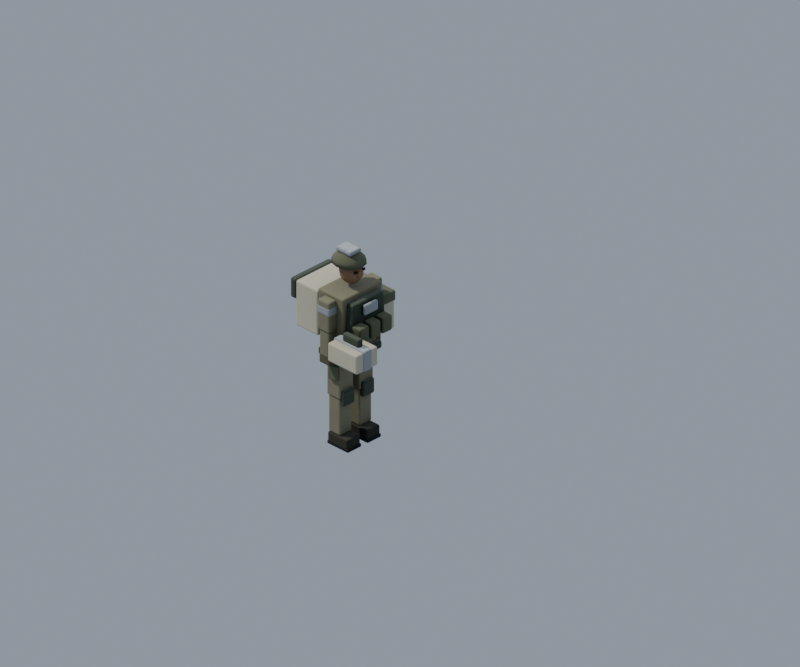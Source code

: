 # Source: unit.US.medic.blend  (saved by Blender 5.2.45; exported with 4.5.12 LTS)
import bpy
from mathutils import Matrix  # noqa: F401  (used for matrix-valued properties, if any)

bpy.ops.wm.read_factory_settings(use_empty=True)
scene = bpy.context.scene
scene.name = 'Scene'

# ---- materials (node trees are filled in below, after node groups)
mat_us_field_uniform = bpy.data.materials.new('US_field_uniform')
mat_us_field_armor = bpy.data.materials.new('US_field_armor')
mat_infantry_brass = bpy.data.materials.new('infantry_brass')
mat_infantry_skin = bpy.data.materials.new('infantry_skin')
mat_dark_rubber = bpy.data.materials.new('dark_rubber')
mat_infantry_boot_leather = bpy.data.materials.new('infantry_boot_leather')
mat_us_field_patch = bpy.data.materials.new('US_field_patch')
mat_infantry_glove = bpy.data.materials.new('infantry_glove')
mat_us_team = bpy.data.materials.new('US_team')
mat_infantry_aid_canvas = bpy.data.materials.new('infantry_aid_canvas')

# ---- node groups
ng_fc_grime = bpy.data.node_groups.new('fc_grime', 'ShaderNodeTree')
_s = ng_fc_grime.interface.new_socket(name='Color', in_out='OUTPUT', socket_type='NodeSocketColor')
_s = ng_fc_grime.interface.new_socket(name='Color', in_out='INPUT', socket_type='NodeSocketColor')
_s = ng_fc_grime.interface.new_socket(name='Grime', in_out='INPUT', socket_type='NodeSocketFloat')
_s = ng_fc_grime.interface.new_socket(name='Char', in_out='INPUT', socket_type='NodeSocketFloat')
_N = ng_fc_grime.nodes; _L = ng_fc_grime.links
n0 = _N.new('NodeGroupInput'); n0.name = 'Group Input'; n0.location = (0, 0)
n1 = _N.new('NodeGroupOutput'); n1.name = 'Group Output'; n1.location = (0, 0)
n2 = _N.new('ShaderNodeTexCoord'); n2.name = 'Texture Coordinate'; n2.location = (0, 0)
n3 = _N.new('ShaderNodeTexNoise'); n3.name = 'Noise Texture'; n3.location = (0, 0)
n3.width = 160
n3.inputs[2].default_value = 7.0
n3.inputs[3].default_value = 6.0
n3.inputs[4].default_value = 0.62
n4 = _N.new('ShaderNodeValToRGB'); n4.name = 'Color Ramp'; n4.location = (0, 0)
while len(n4.color_ramp.elements) > 1: n4.color_ramp.elements.remove(n4.color_ramp.elements[-1])
n4.color_ramp.elements[0].position = 0.42; n4.color_ramp.elements[0].color = (0.0, 0.0, 0.0, 1.0)
_e = n4.color_ramp.elements.new(0.75); _e.color = (1.0, 1.0, 1.0, 1.0)
n5 = _N.new('ShaderNodeAmbientOcclusion'); n5.name = 'Ambient Occlusion'; n5.location = (0, 0)
n5.samples = 8
n5.inputs[1].default_value = 0.12
n6 = _N.new('ShaderNodeMix'); n6.name = 'Mix'; n6.location = (0, 0)
n6.data_type = 'RGBA'
n6.blend_type = 'MULTIPLY'
n6.inputs[7].default_value = (0.55, 0.5, 0.44, 1.0)
n7 = _N.new('ShaderNodeMath'); n7.name = 'Math'; n7.location = (0, 0)
n7.operation = 'MULTIPLY'
n8 = _N.new('ShaderNodeMix'); n8.name = 'Mix.001'; n8.location = (0, 0)
n8.data_type = 'RGBA'
n8.blend_type = 'MULTIPLY'
n8.inputs[0].default_value = 0.38
n9 = _N.new('ShaderNodeMix'); n9.name = 'Mix.002'; n9.location = (0, 0)
n9.data_type = 'RGBA'
n9.inputs[7].default_value = (0.018, 0.016, 0.014, 1.0)
n10 = _N.new('ShaderNodeMath'); n10.name = 'Math.001'; n10.location = (0, 0)
n10.operation = 'MULTIPLY'
n10.inputs[2].default_value = 0.0
n11 = _N.new('ShaderNodeMath'); n11.name = 'Math.002'; n11.location = (0, 0)
n11.operation = 'MULTIPLY'
n11.inputs[1].default_value = 0.15
n12 = _N.new('ShaderNodeMath'); n12.name = 'Math.003'; n12.location = (0, 0)
n12.operation = 'MULTIPLY_ADD'
n12.inputs[1].default_value = 0.85
_L.new(n2.outputs[3], n3.inputs[0])
_L.new(n3.outputs[0], n4.inputs[0])
_L.new(n0.outputs[0], n6.inputs[6])
_L.new(n4.outputs[0], n7.inputs[0])
_L.new(n0.outputs[1], n7.inputs[1])
_L.new(n7.outputs[0], n6.inputs[0])
_L.new(n6.outputs[2], n8.inputs[6])
_L.new(n5.outputs[1], n8.inputs[7])
_L.new(n8.outputs[2], n9.inputs[6])
_L.new(n0.outputs[2], n11.inputs[0])
_L.new(n11.outputs[0], n10.inputs[0])
_L.new(n4.outputs[0], n10.inputs[1])
_L.new(n0.outputs[2], n12.inputs[0])
_L.new(n10.outputs[0], n12.inputs[2])
_L.new(n12.outputs[0], n9.inputs[0])
_L.new(n9.outputs[2], n1.inputs[0])
n1.is_active_output = True

# ---- material node trees
mat_us_field_uniform.use_nodes = True; mat_us_field_uniform.node_tree.nodes.clear()
_N = mat_us_field_uniform.node_tree.nodes; _L = mat_us_field_uniform.node_tree.links
n0 = _N.new('ShaderNodeBsdfPrincipled'); n0.name = 'Principled BSDF'; n0.location = (-200, 100)
n0.inputs[2].default_value = 0.92
n0.inputs[10].default_value = 0.005
n1 = _N.new('ShaderNodeOutputMaterial'); n1.name = 'Material Output'; n1.location = (200, 100)
n2 = _N.new('ShaderNodeGroup'); n2.name = 'Group'; n2.location = (0, 0)
n2.node_tree = ng_fc_grime
n2.inputs[0].default_value = (0.2346, 0.2195, 0.1441, 1.0)
n2.inputs[1].default_value = 0.28
n2.inputs[2].default_value = 0.0
_L.new(n0.outputs[0], n1.inputs[0])
_L.new(n2.outputs[0], n0.inputs[0])
n1.is_active_output = True
mat_us_field_armor.use_nodes = True; mat_us_field_armor.node_tree.nodes.clear()
_N = mat_us_field_armor.node_tree.nodes; _L = mat_us_field_armor.node_tree.links
n0 = _N.new('ShaderNodeBsdfPrincipled'); n0.name = 'Principled BSDF'; n0.location = (-200, 100)
n0.inputs[2].default_value = 0.75
n0.inputs[10].default_value = 0.005
n1 = _N.new('ShaderNodeOutputMaterial'); n1.name = 'Material Output'; n1.location = (200, 100)
n2 = _N.new('ShaderNodeGroup'); n2.name = 'Group'; n2.location = (0, 0)
n2.node_tree = ng_fc_grime
n2.inputs[0].default_value = (0.06125, 0.07619, 0.05127, 1.0)
n2.inputs[1].default_value = 0.22
n2.inputs[2].default_value = 0.0
_L.new(n0.outputs[0], n1.inputs[0])
_L.new(n2.outputs[0], n0.inputs[0])
n1.is_active_output = True
mat_infantry_brass.use_nodes = True; mat_infantry_brass.node_tree.nodes.clear()
_N = mat_infantry_brass.node_tree.nodes; _L = mat_infantry_brass.node_tree.links
n0 = _N.new('ShaderNodeBsdfPrincipled'); n0.name = 'Principled BSDF'; n0.location = (-200, 100)
n0.inputs[1].default_value = 0.35
n0.inputs[2].default_value = 0.55
n0.inputs[10].default_value = 0.005
n1 = _N.new('ShaderNodeOutputMaterial'); n1.name = 'Material Output'; n1.location = (200, 100)
n2 = _N.new('ShaderNodeGroup'); n2.name = 'Group'; n2.location = (0, 0)
n2.node_tree = ng_fc_grime
n2.inputs[0].default_value = (0.4452, 0.3278, 0.1221, 1.0)
n2.inputs[1].default_value = 0.35
n2.inputs[2].default_value = 0.0
_L.new(n0.outputs[0], n1.inputs[0])
_L.new(n2.outputs[0], n0.inputs[0])
n1.is_active_output = True
mat_infantry_skin.use_nodes = True; mat_infantry_skin.node_tree.nodes.clear()
_N = mat_infantry_skin.node_tree.nodes; _L = mat_infantry_skin.node_tree.links
n0 = _N.new('ShaderNodeBsdfPrincipled'); n0.name = 'Principled BSDF'; n0.location = (-200, 100)
n0.inputs[2].default_value = 0.8
n0.inputs[10].default_value = 0.005
n1 = _N.new('ShaderNodeOutputMaterial'); n1.name = 'Material Output'; n1.location = (200, 100)
n2 = _N.new('ShaderNodeGroup'); n2.name = 'Group'; n2.location = (0, 0)
n2.node_tree = ng_fc_grime
n2.inputs[0].default_value = (0.2874, 0.1714, 0.1022, 1.0)
n2.inputs[1].default_value = 0.08
n2.inputs[2].default_value = 0.0
_L.new(n0.outputs[0], n1.inputs[0])
_L.new(n2.outputs[0], n0.inputs[0])
n1.is_active_output = True
mat_dark_rubber.use_nodes = True; mat_dark_rubber.node_tree.nodes.clear()
_N = mat_dark_rubber.node_tree.nodes; _L = mat_dark_rubber.node_tree.links
n0 = _N.new('ShaderNodeBsdfPrincipled'); n0.name = 'Principled BSDF'; n0.location = (-200, 100)
n0.inputs[2].default_value = 0.85
n0.inputs[10].default_value = 0.005
n1 = _N.new('ShaderNodeOutputMaterial'); n1.name = 'Material Output'; n1.location = (200, 100)
n2 = _N.new('ShaderNodeGroup'); n2.name = 'Group'; n2.location = (0, 0)
n2.node_tree = ng_fc_grime
n2.inputs[0].default_value = (0.01298, 0.01444, 0.016, 1.0)
n2.inputs[1].default_value = 0.1
n2.inputs[2].default_value = 0.0
_L.new(n0.outputs[0], n1.inputs[0])
_L.new(n2.outputs[0], n0.inputs[0])
n1.is_active_output = True
mat_infantry_boot_leather.use_nodes = True; mat_infantry_boot_leather.node_tree.nodes.clear()
_N = mat_infantry_boot_leather.node_tree.nodes; _L = mat_infantry_boot_leather.node_tree.links
n0 = _N.new('ShaderNodeBsdfPrincipled'); n0.name = 'Principled BSDF'; n0.location = (-200, 100)
n0.inputs[2].default_value = 0.88
n0.inputs[10].default_value = 0.005
n1 = _N.new('ShaderNodeOutputMaterial'); n1.name = 'Material Output'; n1.location = (200, 100)
n2 = _N.new('ShaderNodeGroup'); n2.name = 'Group'; n2.location = (0, 0)
n2.node_tree = ng_fc_grime
n2.inputs[0].default_value = (0.04092, 0.0382, 0.02843, 1.0)
n2.inputs[1].default_value = 0.25
n2.inputs[2].default_value = 0.0
_L.new(n0.outputs[0], n1.inputs[0])
_L.new(n2.outputs[0], n0.inputs[0])
n1.is_active_output = True
mat_us_field_patch.use_nodes = True; mat_us_field_patch.node_tree.nodes.clear()
_N = mat_us_field_patch.node_tree.nodes; _L = mat_us_field_patch.node_tree.links
n0 = _N.new('ShaderNodeBsdfPrincipled'); n0.name = 'Principled BSDF'; n0.location = (-200, 100)
n0.inputs[2].default_value = 0.94
n0.inputs[10].default_value = 0.005
n1 = _N.new('ShaderNodeOutputMaterial'); n1.name = 'Material Output'; n1.location = (200, 100)
n2 = _N.new('ShaderNodeGroup'); n2.name = 'Group'; n2.location = (0, 0)
n2.node_tree = ng_fc_grime
n2.inputs[0].default_value = (0.1356, 0.147, 0.09084, 1.0)
n2.inputs[1].default_value = 0.32
n2.inputs[2].default_value = 0.0
_L.new(n0.outputs[0], n1.inputs[0])
_L.new(n2.outputs[0], n0.inputs[0])
n1.is_active_output = True
mat_infantry_glove.use_nodes = True; mat_infantry_glove.node_tree.nodes.clear()
_N = mat_infantry_glove.node_tree.nodes; _L = mat_infantry_glove.node_tree.links
n0 = _N.new('ShaderNodeBsdfPrincipled'); n0.name = 'Principled BSDF'; n0.location = (-200, 100)
n0.inputs[2].default_value = 0.86
n0.inputs[10].default_value = 0.005
n1 = _N.new('ShaderNodeOutputMaterial'); n1.name = 'Material Output'; n1.location = (200, 100)
n2 = _N.new('ShaderNodeGroup'); n2.name = 'Group'; n2.location = (0, 0)
n2.node_tree = ng_fc_grime
n2.inputs[0].default_value = (0.1221, 0.1022, 0.06125, 1.0)
n2.inputs[1].default_value = 0.35
n2.inputs[2].default_value = 0.0
_L.new(n0.outputs[0], n1.inputs[0])
_L.new(n2.outputs[0], n0.inputs[0])
n1.is_active_output = True
mat_us_team.use_nodes = True; mat_us_team.node_tree.nodes.clear()
_N = mat_us_team.node_tree.nodes; _L = mat_us_team.node_tree.links
n0 = _N.new('ShaderNodeBsdfPrincipled'); n0.name = 'Principled BSDF'; n0.location = (-200, 100)
n0.inputs[10].default_value = 0.005
n1 = _N.new('ShaderNodeOutputMaterial'); n1.name = 'Material Output'; n1.location = (200, 100)
n2 = _N.new('ShaderNodeGroup'); n2.name = 'Group'; n2.location = (0, 0)
n2.node_tree = ng_fc_grime
n2.inputs[0].default_value = (0.3372, 0.3663, 0.3916, 1.0)
n2.inputs[1].default_value = 0.15
n2.inputs[2].default_value = 0.0
_L.new(n0.outputs[0], n1.inputs[0])
_L.new(n2.outputs[0], n0.inputs[0])
n1.is_active_output = True
mat_infantry_aid_canvas.use_nodes = True; mat_infantry_aid_canvas.node_tree.nodes.clear()
_N = mat_infantry_aid_canvas.node_tree.nodes; _L = mat_infantry_aid_canvas.node_tree.links
n0 = _N.new('ShaderNodeBsdfPrincipled'); n0.name = 'Principled BSDF'; n0.location = (-200, 100)
n0.inputs[2].default_value = 0.86
n0.inputs[10].default_value = 0.005
n1 = _N.new('ShaderNodeOutputMaterial'); n1.name = 'Material Output'; n1.location = (200, 100)
n2 = _N.new('ShaderNodeGroup'); n2.name = 'Group'; n2.location = (0, 0)
n2.node_tree = ng_fc_grime
n2.inputs[0].default_value = (0.5776, 0.552, 0.4179, 1.0)
n2.inputs[1].default_value = 0.12
n2.inputs[2].default_value = 0.0
_L.new(n0.outputs[0], n1.inputs[0])
_L.new(n2.outputs[0], n0.inputs[0])
n1.is_active_output = True

# ---- world
world_fc_world = bpy.data.worlds.new('fc_world'); scene.world = world_fc_world
world_fc_world.use_nodes = True; world_fc_world.node_tree.nodes.clear()
_N = world_fc_world.node_tree.nodes; _L = world_fc_world.node_tree.links
n0 = _N.new('ShaderNodeBackground'); n0.name = 'Background'; n0.location = (-200, 100)
n0.inputs[0].default_value = (0.52, 0.6, 0.72, 1.0)
n0.inputs[1].default_value = 0.8
n1 = _N.new('ShaderNodeOutputWorld'); n1.name = 'World Output'; n1.location = (200, 100)
_L.new(n0.outputs[0], n1.inputs[0])
n1.is_active_output = True

# ---- cameras
cam_fc_camera = bpy.data.cameras.new('fc_camera')
cam_fc_camera.type = 'ORTHO'
cam_fc_camera.sensor_fit = 'HORIZONTAL'
cam_fc_camera.clip_end = 400.0
cam_fc_camera.ortho_scale = 2.121
cam_fc_camera.shift_x = 0.0625
cam_fc_camera.shift_y = 0.1458

# ---- lights
light_fc_sun = bpy.data.lights.new('fc_sun', 'SUN')
light_fc_sun.color = (1.0, 0.95, 0.86)
light_fc_sun.angle = 0.05236
light_fc_sun.energy = 3.3
light_fc_rim = bpy.data.lights.new('fc_rim', 'SUN')
light_fc_rim.color = (0.8, 0.88, 1.0)
light_fc_rim.use_shadow = False
light_fc_rim.energy = 1.1

# ---- meshes
me_trouser_hips = bpy.data.meshes.new('trouser_hips')
me_trouser_hips.from_pydata([(-0.0375, -0.0625, -0.029), (-0.0375, -0.0625, 0.029), (-0.0375, 0.0625, -0.029), (-0.0375, 0.0625, 0.029), (0.0375, -0.0625, -0.029), (0.0375, -0.0625, 0.029), (0.0375, 0.0625, -0.029), (0.0375, 0.0625, 0.029)], [], [(0, 1, 3, 2), (2, 3, 7, 6), (6, 7, 5, 4), (4, 5, 1, 0), (2, 6, 4, 0), (7, 3, 1, 5)])
me_trouser_hips.materials.append(mat_us_field_uniform)
me_trouser_hips.update()
me_field_tunic = bpy.data.meshes.new('field_tunic')
me_field_tunic.from_pydata([(-0.046, -0.0685, -0.077), (-0.04738, -0.07398, 0.077), (-0.046, 0.0685, -0.077), (-0.04738, 0.07398, 0.077), (0.046, -0.0685, -0.077), (0.04738, -0.07398, 0.077), (0.046, 0.0685, -0.077), (0.04738, 0.07398, 0.077)], [], [(0, 1, 3, 2), (2, 3, 7, 6), (6, 7, 5, 4), (4, 5, 1, 0), (2, 6, 4, 0), (7, 3, 1, 5)])
me_field_tunic.materials.append(mat_us_field_uniform)
me_field_tunic.update()
me_web_belt = bpy.data.meshes.new('web_belt')
me_web_belt.from_pydata([(-0.0495, -0.0715, -0.011), (-0.0495, -0.0715, 0.011), (-0.0495, 0.0715, -0.011), (-0.0495, 0.0715, 0.011), (0.0495, -0.0715, -0.011), (0.0495, -0.0715, 0.011), (0.0495, 0.0715, -0.011), (0.0495, 0.0715, 0.011)], [], [(0, 1, 3, 2), (2, 3, 7, 6), (6, 7, 5, 4), (4, 5, 1, 0), (2, 6, 4, 0), (7, 3, 1, 5)])
me_web_belt.materials.append(mat_us_field_armor)
me_web_belt.update()
me_belt_buckle = bpy.data.meshes.new('belt_buckle')
me_belt_buckle.from_pydata([(-0.007, -0.0185, -0.0085), (-0.007, -0.0185, 0.0085), (-0.007, 0.0185, -0.0085), (-0.007, 0.0185, 0.0085), (0.007, -0.0185, -0.0085), (0.007, -0.0185, 0.0085), (0.007, 0.0185, -0.0085), (0.007, 0.0185, 0.0085)], [], [(0, 1, 3, 2), (2, 3, 7, 6), (6, 7, 5, 4), (4, 5, 1, 0), (2, 6, 4, 0), (7, 3, 1, 5)])
me_belt_buckle.materials.append(mat_infantry_brass)
me_belt_buckle.update()
me_face = bpy.data.meshes.new('face')
me_face.from_pydata([(0.0, 0.0, 0.035), (0.0, 0.02475, 0.02475), (0.0, 0.0, -0.035), (0.006697, 0.0116, 0.03234), (0.01237, 0.02143, 0.02475), (0.01617, 0.028, 0.01339), (0.0175, 0.03031, 0.0), (0.01617, 0.028, -0.01339), (0.01237, 0.02143, -0.02475), (0.006697, 0.0116, -0.03234), (0.0116, 0.006697, 0.03234), (0.02143, 0.01237, 0.02475), (0.028, 0.01617, 0.01339), (0.03031, 0.0175, 0.0), (0.028, 0.01617, -0.01339), (0.02143, 0.01237, -0.02475), (0.0116, 0.006697, -0.03234), (0.01339, -4.657e-10, 0.03234), (0.02475, 9.313e-10, 0.02475), (0.03234, -1.863e-09, 0.01339), (0.035, -9.313e-10, 0.0), (0.03234, -1.863e-09, -0.01339), (0.02475, 9.313e-10, -0.02475), (0.01339, -4.657e-10, -0.03234), (0.0116, -0.006697, 0.03234), (0.02143, -0.01237, 0.02475), (0.028, -0.01617, 0.01339), (0.03031, -0.0175, 0.0), (0.028, -0.01617, -0.01339), (0.02143, -0.01237, -0.02475), (0.0116, -0.006697, -0.03234), (0.006697, -0.0116, 0.03234), (0.01237, -0.02143, 0.02475), (0.01617, -0.028, 0.01339), (0.0175, -0.03031, 0.0), (0.01617, -0.028, -0.01339), (0.01237, -0.02143, -0.02475), (0.006697, -0.0116, -0.03234), (-4.657e-10, -0.01339, 0.03234), (0.0, -0.02475, 0.02475), (-9.313e-10, -0.03234, 0.01339), (0.0, -0.035, 0.0), (-9.313e-10, -0.03234, -0.01339), (0.0, -0.02475, -0.02475), (-4.657e-10, -0.01339, -0.03234), (-0.006697, -0.0116, 0.03234), (-0.01237, -0.02143, 0.02475), (-0.01617, -0.028, 0.01339), (-0.0175, -0.03031, 0.0), (-0.01617, -0.028, -0.01339), (-0.01237, -0.02143, -0.02475), (-0.006697, -0.0116, -0.03234), (-0.0116, -0.006697, 0.03234), (-0.02143, -0.01237, 0.02475), (-0.028, -0.01617, 0.01339), (-0.03031, -0.0175, 0.0), (-0.028, -0.01617, -0.01339), (-0.02143, -0.01237, -0.02475), (-0.0116, -0.006697, -0.03234), (-0.01339, 4.657e-10, 0.03234), (-0.02475, 9.313e-10, 0.02475), (-0.03234, 0.0, 0.01339), (-0.035, 0.0, 0.0), (-0.03234, 0.0, -0.01339), (-0.02475, 9.313e-10, -0.02475), (-0.01339, 4.657e-10, -0.03234), (-0.0116, 0.006697, 0.03234), (-0.02143, 0.01237, 0.02475), (-0.028, 0.01617, 0.01339), (-0.03031, 0.0175, 0.0), (-0.028, 0.01617, -0.01339), (-0.02143, 0.01237, -0.02475), (-0.0116, 0.006697, -0.03234), (-0.006697, 0.0116, 0.03234), (-0.01237, 0.02143, 0.02475), (-0.01617, 0.028, 0.01339), (-0.0175, 0.03031, 0.0), (-0.01617, 0.028, -0.01339), (-0.01237, 0.02143, -0.02475), (-0.006697, 0.0116, -0.03234), (4.657e-10, 0.01339, 0.03234), (0.0, 0.03234, 0.01339), (0.0, 0.035, 0.0), (0.0, 0.03234, -0.01339), (9.313e-10, 0.02475, -0.02475), (4.657e-10, 0.01339, -0.03234)], [], [(85, 84, 8, 9), (83, 82, 6, 7), (81, 1, 4, 5), (80, 0, 3), (2, 85, 9), (84, 83, 7, 8), (82, 81, 5, 6), (1, 80, 3, 4), (5, 4, 11, 12), (3, 0, 10), (2, 9, 16), (8, 7, 14, 15), (6, 5, 12, 13), (4, 3, 10, 11), (9, 8, 15, 16), (7, 6, 13, 14), (2, 16, 23), (15, 14, 21, 22), (13, 12, 19, 20), (11, 10, 17, 18), (16, 15, 22, 23), (14, 13, 20, 21), (12, 11, 18, 19), (10, 0, 17), (18, 17, 24, 25), (23, 22, 29, 30), (21, 20, 27, 28), (19, 18, 25, 26), (17, 0, 24), (2, 23, 30), (22, 21, 28, 29), (20, 19, 26, 27), (30, 29, 36, 37), (28, 27, 34, 35), (26, 25, 32, 33), (24, 0, 31), (2, 30, 37), (29, 28, 35, 36), (27, 26, 33, 34), (25, 24, 31, 32), (31, 0, 38), (2, 37, 44), (36, 35, 42, 43), (34, 33, 40, 41), (32, 31, 38, 39), (37, 36, 43, 44), (35, 34, 41, 42), (33, 32, 39, 40), (43, 42, 49, 50), (41, 40, 47, 48), (39, 38, 45, 46), (44, 43, 50, 51), (42, 41, 48, 49), (40, 39, 46, 47), (38, 0, 45), (2, 44, 51), (51, 50, 57, 58), (49, 48, 55, 56), (47, 46, 53, 54), (45, 0, 52), (2, 51, 58), (50, 49, 56, 57), (48, 47, 54, 55), (46, 45, 52, 53), (56, 55, 62, 63), (54, 53, 60, 61), (52, 0, 59), (2, 58, 65), (57, 56, 63, 64), (55, 54, 61, 62), (53, 52, 59, 60), (58, 57, 64, 65), (2, 65, 72), (64, 63, 70, 71), (62, 61, 68, 69), (60, 59, 66, 67), (65, 64, 71, 72), (63, 62, 69, 70), (61, 60, 67, 68), (59, 0, 66), (69, 68, 75, 76), (67, 66, 73, 74), (72, 71, 78, 79), (70, 69, 76, 77), (68, 67, 74, 75), (66, 0, 73), (2, 72, 79), (71, 70, 77, 78), (79, 78, 84, 85), (77, 76, 82, 83), (75, 74, 1, 81), (73, 0, 80), (2, 79, 85), (78, 77, 83, 84), (76, 75, 81, 82), (74, 73, 80, 1)])
me_face.polygons.foreach_set('use_smooth', [True] * 96)
me_face.materials.append(mat_infantry_skin)
me_face.update()
me_face_nose = bpy.data.meshes.new('face_nose')
me_face_nose.from_pydata([(-0.008, -0.009, -0.01), (-0.008, -0.009, 0.01), (-0.008, 0.009, -0.01), (-0.008, 0.009, 0.01), (0.008, -0.009, -0.01), (0.008, -0.009, 0.01), (0.008, 0.009, -0.01), (0.008, 0.009, 0.01)], [], [(0, 1, 3, 2), (2, 3, 7, 6), (6, 7, 5, 4), (4, 5, 1, 0), (2, 6, 4, 0), (7, 3, 1, 5)])
me_face_nose.materials.append(mat_infantry_skin)
me_face_nose.update()
me_eye__1 = bpy.data.meshes.new('eye_-1')
me_eye__1.from_pydata([(-0.003, -0.0045, -0.003), (-0.003, -0.0045, 0.003), (-0.003, 0.0045, -0.003), (-0.003, 0.0045, 0.003), (0.003, -0.0045, -0.003), (0.003, -0.0045, 0.003), (0.003, 0.0045, -0.003), (0.003, 0.0045, 0.003)], [], [(0, 1, 3, 2), (2, 3, 7, 6), (6, 7, 5, 4), (4, 5, 1, 0), (2, 6, 4, 0), (7, 3, 1, 5)])
me_eye__1.materials.append(mat_dark_rubber)
me_eye__1.update()
me_eye_1 = bpy.data.meshes.new('eye_1')
me_eye_1.from_pydata([(-0.003, -0.0045, -0.003), (-0.003, -0.0045, 0.003), (-0.003, 0.0045, -0.003), (-0.003, 0.0045, 0.003), (0.003, -0.0045, -0.003), (0.003, -0.0045, 0.003), (0.003, 0.0045, -0.003), (0.003, 0.0045, 0.003)], [], [(0, 1, 3, 2), (2, 3, 7, 6), (6, 7, 5, 4), (4, 5, 1, 0), (2, 6, 4, 0), (7, 3, 1, 5)])
me_eye_1.materials.append(mat_dark_rubber)
me_eye_1.update()
me_thigh_l = bpy.data.meshes.new('thigh_L')
me_thigh_l.from_pydata([(-0.025, -0.026, -0.065), (-0.025, -0.026, 0.065), (-0.025, 0.026, -0.065), (-0.025, 0.026, 0.065), (0.025, -0.026, -0.065), (0.025, -0.026, 0.065), (0.025, 0.026, -0.065), (0.025, 0.026, 0.065)], [], [(0, 1, 3, 2), (2, 3, 7, 6), (6, 7, 5, 4), (4, 5, 1, 0), (2, 6, 4, 0), (7, 3, 1, 5)])
me_thigh_l.materials.append(mat_us_field_uniform)
me_thigh_l.update()
me_shin_l = bpy.data.meshes.new('shin_L')
me_shin_l.from_pydata([(-0.022, -0.0225, -0.0565), (-0.022, -0.0225, 0.0565), (-0.022, 0.0225, -0.0565), (-0.022, 0.0225, 0.0565), (0.022, -0.0225, -0.0565), (0.022, -0.0225, 0.0565), (0.022, 0.0225, -0.0565), (0.022, 0.0225, 0.0565)], [], [(0, 1, 3, 2), (2, 3, 7, 6), (6, 7, 5, 4), (4, 5, 1, 0), (2, 6, 4, 0), (7, 3, 1, 5)])
me_shin_l.materials.append(mat_us_field_uniform)
me_shin_l.update()
me_boot_l = bpy.data.meshes.new('boot_L')
me_boot_l.from_pydata([(-0.0375, -0.0245, -0.016), (-0.0375, -0.0245, 0.016), (-0.0375, 0.0245, -0.016), (-0.0375, 0.0245, 0.016), (0.0375, -0.0245, -0.016), (0.0375, -0.0245, 0.016), (0.0375, 0.0245, -0.016), (0.0375, 0.0245, 0.016)], [], [(0, 1, 3, 2), (2, 3, 7, 6), (6, 7, 5, 4), (4, 5, 1, 0), (2, 6, 4, 0), (7, 3, 1, 5)])
me_boot_l.materials.append(mat_infantry_boot_leather)
me_boot_l.update()
me_boot_sole_l = bpy.data.meshes.new('boot_sole_L')
me_boot_sole_l.from_pydata([(-0.039, -0.0255, -0.005), (-0.039, -0.0255, 0.005), (-0.039, 0.0255, -0.005), (-0.039, 0.0255, 0.005), (0.039, -0.0255, -0.005), (0.039, -0.0255, 0.005), (0.039, 0.0255, -0.005), (0.039, 0.0255, 0.005)], [], [(0, 1, 3, 2), (2, 3, 7, 6), (6, 7, 5, 4), (4, 5, 1, 0), (2, 6, 4, 0), (7, 3, 1, 5)])
me_boot_sole_l.materials.append(mat_dark_rubber)
me_boot_sole_l.update()
me_trouser_pocket_l = bpy.data.meshes.new('trouser_pocket_L')
me_trouser_pocket_l.from_pydata([(-0.0175, -0.0065, -0.024), (-0.0175, -0.0065, 0.024), (-0.0175, 0.0065, -0.024), (-0.0175, 0.0065, 0.024), (0.0175, -0.0065, -0.024), (0.0175, -0.0065, 0.024), (0.0175, 0.0065, -0.024), (0.0175, 0.0065, 0.024)], [], [(0, 1, 3, 2), (2, 3, 7, 6), (6, 7, 5, 4), (4, 5, 1, 0), (2, 6, 4, 0), (7, 3, 1, 5)])
me_trouser_pocket_l.materials.append(mat_us_field_patch)
me_trouser_pocket_l.update()
me_upper_sleeve_l = bpy.data.meshes.new('upper_sleeve_L')
me_upper_sleeve_l.from_pydata([(-0.0215, -0.022, -0.0465), (-0.0215, -0.022, 0.0465), (-0.0215, 0.022, -0.0465), (-0.0215, 0.022, 0.0465), (0.0215, -0.022, -0.0465), (0.0215, -0.022, 0.0465), (0.0215, 0.022, -0.0465), (0.0215, 0.022, 0.0465)], [], [(0, 1, 3, 2), (2, 3, 7, 6), (6, 7, 5, 4), (4, 5, 1, 0), (2, 6, 4, 0), (7, 3, 1, 5)])
me_upper_sleeve_l.materials.append(mat_us_field_uniform)
me_upper_sleeve_l.update()
me_forearm_l = bpy.data.meshes.new('forearm_L')
me_forearm_l.from_pydata([(-0.018, -0.0185, -0.04), (-0.018, -0.0185, 0.04), (-0.018, 0.0185, -0.04), (-0.018, 0.0185, 0.04), (0.018, -0.0185, -0.04), (0.018, -0.0185, 0.04), (0.018, 0.0185, -0.04), (0.018, 0.0185, 0.04)], [], [(0, 1, 3, 2), (2, 3, 7, 6), (6, 7, 5, 4), (4, 5, 1, 0), (2, 6, 4, 0), (7, 3, 1, 5)])
me_forearm_l.materials.append(mat_us_field_uniform)
me_forearm_l.update()
me_glove_l = bpy.data.meshes.new('glove_L')
me_glove_l.from_pydata([(-0.0205, -0.018, -0.016), (-0.0205, -0.018, 0.016), (-0.0205, 0.018, -0.016), (-0.0205, 0.018, 0.016), (0.0205, -0.018, -0.016), (0.0205, -0.018, 0.016), (0.0205, 0.018, -0.016), (0.0205, 0.018, 0.016)], [], [(0, 1, 3, 2), (2, 3, 7, 6), (6, 7, 5, 4), (4, 5, 1, 0), (2, 6, 4, 0), (7, 3, 1, 5)])
me_glove_l.materials.append(mat_infantry_glove)
me_glove_l.update()
me_sleeve_team_band_l = bpy.data.meshes.new('sleeve_team_band_L')
me_sleeve_team_band_l.from_pydata([(-0.023, -0.023, -0.013), (-0.023, -0.023, 0.013), (-0.023, 0.023, -0.013), (-0.023, 0.023, 0.013), (0.023, -0.023, -0.013), (0.023, -0.023, 0.013), (0.023, 0.023, -0.013), (0.023, 0.023, 0.013)], [], [(0, 1, 3, 2), (2, 3, 7, 6), (6, 7, 5, 4), (4, 5, 1, 0), (2, 6, 4, 0), (7, 3, 1, 5)])
me_sleeve_team_band_l.materials.append(mat_us_team)
me_sleeve_team_band_l.update()
me_thigh_r = bpy.data.meshes.new('thigh_R')
me_thigh_r.from_pydata([(-0.025, -0.026, -0.065), (-0.025, -0.026, 0.065), (-0.025, 0.026, -0.065), (-0.025, 0.026, 0.065), (0.025, -0.026, -0.065), (0.025, -0.026, 0.065), (0.025, 0.026, -0.065), (0.025, 0.026, 0.065)], [], [(0, 1, 3, 2), (2, 3, 7, 6), (6, 7, 5, 4), (4, 5, 1, 0), (2, 6, 4, 0), (7, 3, 1, 5)])
me_thigh_r.materials.append(mat_us_field_uniform)
me_thigh_r.update()
me_shin_r = bpy.data.meshes.new('shin_R')
me_shin_r.from_pydata([(-0.022, -0.0225, -0.0565), (-0.022, -0.0225, 0.0565), (-0.022, 0.0225, -0.0565), (-0.022, 0.0225, 0.0565), (0.022, -0.0225, -0.0565), (0.022, -0.0225, 0.0565), (0.022, 0.0225, -0.0565), (0.022, 0.0225, 0.0565)], [], [(0, 1, 3, 2), (2, 3, 7, 6), (6, 7, 5, 4), (4, 5, 1, 0), (2, 6, 4, 0), (7, 3, 1, 5)])
me_shin_r.materials.append(mat_us_field_uniform)
me_shin_r.update()
me_boot_r = bpy.data.meshes.new('boot_R')
me_boot_r.from_pydata([(-0.0375, -0.0245, -0.016), (-0.0375, -0.0245, 0.016), (-0.0375, 0.0245, -0.016), (-0.0375, 0.0245, 0.016), (0.0375, -0.0245, -0.016), (0.0375, -0.0245, 0.016), (0.0375, 0.0245, -0.016), (0.0375, 0.0245, 0.016)], [], [(0, 1, 3, 2), (2, 3, 7, 6), (6, 7, 5, 4), (4, 5, 1, 0), (2, 6, 4, 0), (7, 3, 1, 5)])
me_boot_r.materials.append(mat_infantry_boot_leather)
me_boot_r.update()
me_boot_sole_r = bpy.data.meshes.new('boot_sole_R')
me_boot_sole_r.from_pydata([(-0.039, -0.0255, -0.005), (-0.039, -0.0255, 0.005), (-0.039, 0.0255, -0.005), (-0.039, 0.0255, 0.005), (0.039, -0.0255, -0.005), (0.039, -0.0255, 0.005), (0.039, 0.0255, -0.005), (0.039, 0.0255, 0.005)], [], [(0, 1, 3, 2), (2, 3, 7, 6), (6, 7, 5, 4), (4, 5, 1, 0), (2, 6, 4, 0), (7, 3, 1, 5)])
me_boot_sole_r.materials.append(mat_dark_rubber)
me_boot_sole_r.update()
me_trouser_pocket_r = bpy.data.meshes.new('trouser_pocket_R')
me_trouser_pocket_r.from_pydata([(-0.0175, -0.0065, -0.024), (-0.0175, -0.0065, 0.024), (-0.0175, 0.0065, -0.024), (-0.0175, 0.0065, 0.024), (0.0175, -0.0065, -0.024), (0.0175, -0.0065, 0.024), (0.0175, 0.0065, -0.024), (0.0175, 0.0065, 0.024)], [], [(0, 1, 3, 2), (2, 3, 7, 6), (6, 7, 5, 4), (4, 5, 1, 0), (2, 6, 4, 0), (7, 3, 1, 5)])
me_trouser_pocket_r.materials.append(mat_us_field_patch)
me_trouser_pocket_r.update()
me_upper_sleeve_r = bpy.data.meshes.new('upper_sleeve_R')
me_upper_sleeve_r.from_pydata([(-0.0215, -0.022, -0.0465), (-0.0215, -0.022, 0.0465), (-0.0215, 0.022, -0.0465), (-0.0215, 0.022, 0.0465), (0.0215, -0.022, -0.0465), (0.0215, -0.022, 0.0465), (0.0215, 0.022, -0.0465), (0.0215, 0.022, 0.0465)], [], [(0, 1, 3, 2), (2, 3, 7, 6), (6, 7, 5, 4), (4, 5, 1, 0), (2, 6, 4, 0), (7, 3, 1, 5)])
me_upper_sleeve_r.materials.append(mat_us_field_uniform)
me_upper_sleeve_r.update()
me_forearm_r = bpy.data.meshes.new('forearm_R')
me_forearm_r.from_pydata([(-0.018, -0.0185, -0.04), (-0.018, -0.0185, 0.04), (-0.018, 0.0185, -0.04), (-0.018, 0.0185, 0.04), (0.018, -0.0185, -0.04), (0.018, -0.0185, 0.04), (0.018, 0.0185, -0.04), (0.018, 0.0185, 0.04)], [], [(0, 1, 3, 2), (2, 3, 7, 6), (6, 7, 5, 4), (4, 5, 1, 0), (2, 6, 4, 0), (7, 3, 1, 5)])
me_forearm_r.materials.append(mat_us_field_uniform)
me_forearm_r.update()
me_glove_r = bpy.data.meshes.new('glove_R')
me_glove_r.from_pydata([(-0.0205, -0.018, -0.016), (-0.0205, -0.018, 0.016), (-0.0205, 0.018, -0.016), (-0.0205, 0.018, 0.016), (0.0205, -0.018, -0.016), (0.0205, -0.018, 0.016), (0.0205, 0.018, -0.016), (0.0205, 0.018, 0.016)], [], [(0, 1, 3, 2), (2, 3, 7, 6), (6, 7, 5, 4), (4, 5, 1, 0), (2, 6, 4, 0), (7, 3, 1, 5)])
me_glove_r.materials.append(mat_infantry_glove)
me_glove_r.update()
me_sleeve_team_band_r = bpy.data.meshes.new('sleeve_team_band_R')
me_sleeve_team_band_r.from_pydata([(-0.023, -0.023, -0.013), (-0.023, -0.023, 0.013), (-0.023, 0.023, -0.013), (-0.023, 0.023, 0.013), (0.023, -0.023, -0.013), (0.023, -0.023, 0.013), (0.023, 0.023, -0.013), (0.023, 0.023, 0.013)], [], [(0, 1, 3, 2), (2, 3, 7, 6), (6, 7, 5, 4), (4, 5, 1, 0), (2, 6, 4, 0), (7, 3, 1, 5)])
me_sleeve_team_band_r.materials.append(mat_us_team)
me_sleeve_team_band_r.update()
me_modular_front_plate = bpy.data.meshes.new('modular_front_plate')
me_modular_front_plate.from_pydata([(-0.016, -0.064, -0.055), (-0.0152, -0.05824, 0.055), (-0.016, 0.064, -0.055), (-0.0152, 0.05824, 0.055), (0.016, -0.064, -0.055), (0.0152, -0.05824, 0.055), (0.016, 0.064, -0.055), (0.0152, 0.05824, 0.055)], [], [(0, 1, 3, 2), (2, 3, 7, 6), (6, 7, 5, 4), (4, 5, 1, 0), (2, 6, 4, 0), (7, 3, 1, 5)])
me_modular_front_plate.materials.append(mat_us_field_armor)
me_modular_front_plate.update()
me_rear_plate = bpy.data.meshes.new('rear_plate')
me_rear_plate.from_pydata([(-0.013, -0.0615, -0.0525), (-0.013, -0.0615, 0.0525), (-0.013, 0.0615, -0.0525), (-0.013, 0.0615, 0.0525), (0.013, -0.0615, -0.0525), (0.013, -0.0615, 0.0525), (0.013, 0.0615, -0.0525), (0.013, 0.0615, 0.0525)], [], [(0, 1, 3, 2), (2, 3, 7, 6), (6, 7, 5, 4), (4, 5, 1, 0), (2, 6, 4, 0), (7, 3, 1, 5)])
me_rear_plate.materials.append(mat_us_field_armor)
me_rear_plate.update()
me_low_profile_helmet = bpy.data.meshes.new('low_profile_helmet')
me_low_profile_helmet.from_pydata([(0.0, 0.0, 0.046), (0.0, 0.0176, 0.0425), (0.0, 0.03253, 0.03253), (0.0, 0.046, 0.0), (0.008802, 0.01525, 0.0425), (0.01626, 0.02817, 0.03253), (0.02125, 0.0368, 0.0176), (0.023, 0.03984, 0.0), (0.01525, 0.008802, 0.0425), (0.02817, 0.01626, 0.03253), (0.0368, 0.02125, 0.0176), (0.03984, 0.023, 0.0), (0.0176, -4.657e-10, 0.0425), (0.03253, 0.0, 0.03253), (0.0425, -1.863e-09, 0.0176), (0.046, -1.863e-09, 0.0), (0.01525, -0.008802, 0.0425), (0.02817, -0.01626, 0.03253), (0.0368, -0.02125, 0.0176), (0.03984, -0.023, 0.0), (0.008802, -0.01525, 0.0425), (0.01626, -0.02817, 0.03253), (0.02125, -0.0368, 0.0176), (0.023, -0.03984, 0.0), (-9.313e-10, -0.0176, 0.0425), (0.0, -0.03253, 0.03253), (-3.725e-09, -0.0425, 0.0176), (-3.725e-09, -0.046, 0.0), (-0.008802, -0.01525, 0.0425), (-0.01626, -0.02817, 0.03253), (-0.02125, -0.0368, 0.0176), (-0.023, -0.03984, 0.0), (-0.01525, -0.008802, 0.0425), (-0.02817, -0.01626, 0.03253), (-0.0368, -0.02125, 0.0176), (-0.03984, -0.023, 0.0), (-0.0176, 1.863e-09, 0.0425), (-0.03253, 0.0, 0.03253), (-0.0425, 5.588e-09, 0.0176), (-0.046, 7.451e-09, 0.0), (-0.01525, 0.008802, 0.0425), (-0.02817, 0.01626, 0.03253), (-0.0368, 0.02125, 0.0176), (-0.03984, 0.023, 0.0), (-0.008802, 0.01525, 0.0425), (-0.01626, 0.02817, 0.03253), (-0.02125, 0.0368, 0.0176), (-0.023, 0.03984, 0.0), (7.451e-09, 0.0425, 0.0176)], [], [(3, 48, 6, 7), (2, 1, 4, 5), (48, 2, 5, 6), (1, 0, 4), (6, 5, 9, 10), (4, 0, 8), (7, 6, 10, 11), (5, 4, 8, 9), (10, 9, 13, 14), (8, 0, 12), (11, 10, 14, 15), (9, 8, 12, 13), (15, 14, 18, 19), (13, 12, 16, 17), (14, 13, 17, 18), (12, 0, 16), (19, 18, 22, 23), (17, 16, 20, 21), (18, 17, 21, 22), (16, 0, 20), (22, 21, 25, 26), (20, 0, 24), (23, 22, 26, 27), (21, 20, 24, 25), (26, 25, 29, 30), (24, 0, 28), (27, 26, 30, 31), (25, 24, 28, 29), (31, 30, 34, 35), (29, 28, 32, 33), (30, 29, 33, 34), (28, 0, 32), (33, 32, 36, 37), (34, 33, 37, 38), (32, 0, 36), (35, 34, 38, 39), (38, 37, 41, 42), (36, 0, 40), (39, 38, 42, 43), (37, 36, 40, 41), (40, 0, 44), (43, 42, 46, 47), (41, 40, 44, 45), (42, 41, 45, 46), (47, 46, 48, 3), (45, 44, 1, 2), (7, 11, 15, 19, 23, 27, 31, 35, 39, 43, 47, 3), (46, 45, 2, 48), (44, 0, 1)])
me_low_profile_helmet.polygons.foreach_set('use_smooth', [True] * 49)
me_low_profile_helmet.materials.append(mat_us_field_patch)
me_low_profile_helmet.update()
me_helmet_team_crown = bpy.data.meshes.new('helmet_team_crown')
me_helmet_team_crown.from_pydata([(-0.028, -0.022, -0.0065), (-0.028, -0.022, 0.0065), (-0.028, 0.022, -0.0065), (-0.028, 0.022, 0.0065), (0.028, -0.022, -0.0065), (0.028, -0.022, 0.0065), (0.028, 0.022, -0.0065), (0.028, 0.022, 0.0065)], [], [(0, 1, 3, 2), (2, 3, 7, 6), (6, 7, 5, 4), (4, 5, 1, 0), (2, 6, 4, 0), (7, 3, 1, 5)])
me_helmet_team_crown.materials.append(mat_us_team)
me_helmet_team_crown.update()
me_front_mag_pouch__0_043 = bpy.data.meshes.new('front_mag_pouch_-0.043')
me_front_mag_pouch__0_043.from_pydata([(-0.0175, -0.018, -0.0235), (-0.0175, -0.018, 0.0235), (-0.0175, 0.018, -0.0235), (-0.0175, 0.018, 0.0235), (0.0175, -0.018, -0.0235), (0.0175, -0.018, 0.0235), (0.0175, 0.018, -0.0235), (0.0175, 0.018, 0.0235)], [], [(0, 1, 3, 2), (2, 3, 7, 6), (6, 7, 5, 4), (4, 5, 1, 0), (2, 6, 4, 0), (7, 3, 1, 5)])
me_front_mag_pouch__0_043.materials.append(mat_us_field_patch)
me_front_mag_pouch__0_043.update()
me_front_mag_pouch_0 = bpy.data.meshes.new('front_mag_pouch_0')
me_front_mag_pouch_0.from_pydata([(-0.0175, -0.018, -0.0235), (-0.0175, -0.018, 0.0235), (-0.0175, 0.018, -0.0235), (-0.0175, 0.018, 0.0235), (0.0175, -0.018, -0.0235), (0.0175, -0.018, 0.0235), (0.0175, 0.018, -0.0235), (0.0175, 0.018, 0.0235)], [], [(0, 1, 3, 2), (2, 3, 7, 6), (6, 7, 5, 4), (4, 5, 1, 0), (2, 6, 4, 0), (7, 3, 1, 5)])
me_front_mag_pouch_0.materials.append(mat_us_field_patch)
me_front_mag_pouch_0.update()
me_front_mag_pouch_0_043 = bpy.data.meshes.new('front_mag_pouch_0.043')
me_front_mag_pouch_0_043.from_pydata([(-0.0175, -0.018, -0.0235), (-0.0175, -0.018, 0.0235), (-0.0175, 0.018, -0.0235), (-0.0175, 0.018, 0.0235), (0.0175, -0.018, -0.0235), (0.0175, -0.018, 0.0235), (0.0175, 0.018, -0.0235), (0.0175, 0.018, 0.0235)], [], [(0, 1, 3, 2), (2, 3, 7, 6), (6, 7, 5, 4), (4, 5, 1, 0), (2, 6, 4, 0), (7, 3, 1, 5)])
me_front_mag_pouch_0_043.materials.append(mat_us_field_patch)
me_front_mag_pouch_0_043.update()
me_knee_pad_l = bpy.data.meshes.new('knee_pad_L')
me_knee_pad_l.from_pydata([(-0.009, -0.021, -0.023), (-0.009, -0.021, 0.023), (-0.009, 0.021, -0.023), (-0.009, 0.021, 0.023), (0.009, -0.021, -0.023), (0.009, -0.021, 0.023), (0.009, 0.021, -0.023), (0.009, 0.021, 0.023)], [], [(0, 1, 3, 2), (2, 3, 7, 6), (6, 7, 5, 4), (4, 5, 1, 0), (2, 6, 4, 0), (7, 3, 1, 5)])
me_knee_pad_l.materials.append(mat_us_field_armor)
me_knee_pad_l.update()
me_knee_pad_r = bpy.data.meshes.new('knee_pad_R')
me_knee_pad_r.from_pydata([(-0.009, -0.021, -0.023), (-0.009, -0.021, 0.023), (-0.009, 0.021, -0.023), (-0.009, 0.021, 0.023), (0.009, -0.021, -0.023), (0.009, -0.021, 0.023), (0.009, 0.021, -0.023), (0.009, 0.021, 0.023)], [], [(0, 1, 3, 2), (2, 3, 7, 6), (6, 7, 5, 4), (4, 5, 1, 0), (2, 6, 4, 0), (7, 3, 1, 5)])
me_knee_pad_r.materials.append(mat_us_field_armor)
me_knee_pad_r.update()
me_chest_team_marker = bpy.data.meshes.new('chest_team_marker')
me_chest_team_marker.from_pydata([(-0.006, -0.025, -0.0155), (-0.006, -0.025, 0.0155), (-0.006, 0.025, -0.0155), (-0.006, 0.025, 0.0155), (0.006, -0.025, -0.0155), (0.006, -0.025, 0.0155), (0.006, 0.025, -0.0155), (0.006, 0.025, 0.0155)], [], [(0, 1, 3, 2), (2, 3, 7, 6), (6, 7, 5, 4), (4, 5, 1, 0), (2, 6, 4, 0), (7, 3, 1, 5)])
me_chest_team_marker.materials.append(mat_us_team)
me_chest_team_marker.update()
me_medical_backpack = bpy.data.meshes.new('medical_backpack')
me_medical_backpack.from_pydata([(-0.0425, -0.07, -0.069), (-0.0425, -0.07, 0.069), (-0.0425, 0.07, -0.069), (-0.0425, 0.07, 0.069), (0.0425, -0.07, -0.069), (0.0425, -0.07, 0.069), (0.0425, 0.07, -0.069), (0.0425, 0.07, 0.069)], [], [(0, 1, 3, 2), (2, 3, 7, 6), (6, 7, 5, 4), (4, 5, 1, 0), (2, 6, 4, 0), (7, 3, 1, 5)])
me_medical_backpack.materials.append(mat_infantry_aid_canvas)
me_medical_backpack.update()
me_medical_pack_flap = bpy.data.meshes.new('medical_pack_flap')
me_medical_pack_flap.from_pydata([(-0.01, -0.0725, -0.03), (-0.01, -0.0725, 0.03), (-0.01, 0.0725, -0.03), (-0.01, 0.0725, 0.03), (0.01, -0.0725, -0.03), (0.01, -0.0725, 0.03), (0.01, 0.0725, -0.03), (0.01, 0.0725, 0.03)], [], [(0, 1, 3, 2), (2, 3, 7, 6), (6, 7, 5, 4), (4, 5, 1, 0), (2, 6, 4, 0), (7, 3, 1, 5)])
me_medical_pack_flap.materials.append(mat_us_field_armor)
me_medical_pack_flap.update()
me_aid_identifier_band = bpy.data.meshes.new('aid_identifier_band')
me_aid_identifier_band.from_pydata([(-0.0055, -0.0545, -0.0175), (-0.0055, -0.0545, 0.0175), (-0.0055, 0.0545, -0.0175), (-0.0055, 0.0545, 0.0175), (0.0055, -0.0545, -0.0175), (0.0055, -0.0545, 0.0175), (0.0055, 0.0545, -0.0175), (0.0055, 0.0545, 0.0175)], [], [(0, 1, 3, 2), (2, 3, 7, 6), (6, 7, 5, 4), (4, 5, 1, 0), (2, 6, 4, 0), (7, 3, 1, 5)])
me_aid_identifier_band.materials.append(mat_us_team)
me_aid_identifier_band.update()
me_medical_side_satchel = bpy.data.meshes.new('medical_side_satchel')
me_medical_side_satchel.from_pydata([(-0.038, -0.027, -0.0465), (-0.038, -0.027, 0.0465), (-0.038, 0.027, -0.0465), (-0.038, 0.027, 0.0465), (0.038, -0.027, -0.0465), (0.038, -0.027, 0.0465), (0.038, 0.027, -0.0465), (0.038, 0.027, 0.0465)], [], [(0, 1, 3, 2), (2, 3, 7, 6), (6, 7, 5, 4), (4, 5, 1, 0), (2, 6, 4, 0), (7, 3, 1, 5)])
me_medical_side_satchel.materials.append(mat_infantry_aid_canvas)
me_medical_side_satchel.update()
me_medical_satchel_flap = bpy.data.meshes.new('medical_satchel_flap')
me_medical_satchel_flap.from_pydata([(-0.0385, -0.029, -0.016), (-0.0385, -0.029, 0.016), (-0.0385, 0.029, -0.016), (-0.0385, 0.029, 0.016), (0.0385, -0.029, -0.016), (0.0385, -0.029, 0.016), (0.0385, 0.029, -0.016), (0.0385, 0.029, 0.016)], [], [(0, 1, 3, 2), (2, 3, 7, 6), (6, 7, 5, 4), (4, 5, 1, 0), (2, 6, 4, 0), (7, 3, 1, 5)])
me_medical_satchel_flap.materials.append(mat_us_field_patch)
me_medical_satchel_flap.update()
me_medical_case = bpy.data.meshes.new('medical_case')
me_medical_case.from_pydata([(-0.0545, -0.04, -0.0285), (-0.0545, -0.04, 0.0285), (-0.0545, 0.04, -0.0285), (-0.0545, 0.04, 0.0285), (0.0545, -0.04, -0.0285), (0.0545, -0.04, 0.0285), (0.0545, 0.04, -0.0285), (0.0545, 0.04, 0.0285)], [], [(0, 1, 3, 2), (2, 3, 7, 6), (6, 7, 5, 4), (4, 5, 1, 0), (2, 6, 4, 0), (7, 3, 1, 5)])
me_medical_case.materials.append(mat_infantry_aid_canvas)
me_medical_case.update()
me_medical_case_band = bpy.data.meshes.new('medical_case_band')
me_medical_case_band.from_pydata([(-0.058, -0.0155, -0.0305), (-0.058, -0.0155, 0.0305), (-0.058, 0.0155, -0.0305), (-0.058, 0.0155, 0.0305), (0.058, -0.0155, -0.0305), (0.058, -0.0155, 0.0305), (0.058, 0.0155, -0.0305), (0.058, 0.0155, 0.0305)], [], [(0, 1, 3, 2), (2, 3, 7, 6), (6, 7, 5, 4), (4, 5, 1, 0), (2, 6, 4, 0), (7, 3, 1, 5)])
me_medical_case_band.materials.append(mat_us_team)
me_medical_case_band.update()
me_medical_case_handle = bpy.data.meshes.new('medical_case_handle')
me_medical_case_handle.from_pydata([(-0.0305, -0.009, -0.0135), (-0.0305, -0.009, 0.0135), (-0.0305, 0.009, -0.0135), (-0.0305, 0.009, 0.0135), (0.0305, -0.009, -0.0135), (0.0305, -0.009, 0.0135), (0.0305, 0.009, -0.0135), (0.0305, 0.009, 0.0135)], [], [(0, 1, 3, 2), (2, 3, 7, 6), (6, 7, 5, 4), (4, 5, 1, 0), (2, 6, 4, 0), (7, 3, 1, 5)])
me_medical_case_handle.materials.append(mat_us_field_armor)
me_medical_case_handle.update()
me_fc_ground = bpy.data.meshes.new('fc_ground')
me_fc_ground.from_pydata([(-20.0, -20.0, 0.0), (20.0, -20.0, 0.0), (-20.0, 20.0, 0.0), (20.0, 20.0, 0.0)], [], [(0, 1, 3, 2)])
me_fc_ground.update()

# ---- objects
ob_fc_camera = bpy.data.objects.new('fc_camera', cam_fc_camera)
ob_fc_sun = bpy.data.objects.new('fc_sun', light_fc_sun)
ob_fc_rim = bpy.data.objects.new('fc_rim', light_fc_rim)
ob_root = bpy.data.objects.new('root', None)
ob_pelvis = bpy.data.objects.new('pelvis', None)
ob_spine = bpy.data.objects.new('spine', None)
ob_neck = bpy.data.objects.new('neck', None)
ob_weapon_mount = bpy.data.objects.new('weapon_mount', None)
ob_work_gear_mount = bpy.data.objects.new('work_gear_mount', None)
ob_observation_mount = bpy.data.objects.new('observation_mount', None)
ob_trouser_hips = bpy.data.objects.new('trouser_hips', me_trouser_hips)
ob_field_tunic = bpy.data.objects.new('field_tunic', me_field_tunic)
ob_web_belt = bpy.data.objects.new('web_belt', me_web_belt)
ob_belt_buckle = bpy.data.objects.new('belt_buckle', me_belt_buckle)
ob_face = bpy.data.objects.new('face', me_face)
ob_face_nose = bpy.data.objects.new('face_nose', me_face_nose)
ob_eye__1 = bpy.data.objects.new('eye_-1', me_eye__1)
ob_eye_1 = bpy.data.objects.new('eye_1', me_eye_1)
ob_hip_l = bpy.data.objects.new('hip_L', None)
ob_thigh_l = bpy.data.objects.new('thigh_L', me_thigh_l)
ob_knee_l = bpy.data.objects.new('knee_L', None)
ob_shin_l = bpy.data.objects.new('shin_L', me_shin_l)
ob_boot_l = bpy.data.objects.new('boot_L', me_boot_l)
ob_boot_sole_l = bpy.data.objects.new('boot_sole_L', me_boot_sole_l)
ob_trouser_pocket_l = bpy.data.objects.new('trouser_pocket_L', me_trouser_pocket_l)
ob_shoulder_l = bpy.data.objects.new('shoulder_L', None)
ob_upper_sleeve_l = bpy.data.objects.new('upper_sleeve_L', me_upper_sleeve_l)
ob_elbow_l = bpy.data.objects.new('elbow_L', None)
ob_forearm_l = bpy.data.objects.new('forearm_L', me_forearm_l)
ob_glove_l = bpy.data.objects.new('glove_L', me_glove_l)
ob_sleeve_team_band_l = bpy.data.objects.new('sleeve_team_band_L', me_sleeve_team_band_l)
ob_hip_r = bpy.data.objects.new('hip_R', None)
ob_thigh_r = bpy.data.objects.new('thigh_R', me_thigh_r)
ob_knee_r = bpy.data.objects.new('knee_R', None)
ob_shin_r = bpy.data.objects.new('shin_R', me_shin_r)
ob_boot_r = bpy.data.objects.new('boot_R', me_boot_r)
ob_boot_sole_r = bpy.data.objects.new('boot_sole_R', me_boot_sole_r)
ob_trouser_pocket_r = bpy.data.objects.new('trouser_pocket_R', me_trouser_pocket_r)
ob_shoulder_r = bpy.data.objects.new('shoulder_R', None)
ob_upper_sleeve_r = bpy.data.objects.new('upper_sleeve_R', me_upper_sleeve_r)
ob_elbow_r = bpy.data.objects.new('elbow_R', None)
ob_forearm_r = bpy.data.objects.new('forearm_R', me_forearm_r)
ob_glove_r = bpy.data.objects.new('glove_R', me_glove_r)
ob_sleeve_team_band_r = bpy.data.objects.new('sleeve_team_band_R', me_sleeve_team_band_r)
ob_modular_front_plate = bpy.data.objects.new('modular_front_plate', me_modular_front_plate)
ob_rear_plate = bpy.data.objects.new('rear_plate', me_rear_plate)
ob_low_profile_helmet = bpy.data.objects.new('low_profile_helmet', me_low_profile_helmet)
ob_helmet_team_crown = bpy.data.objects.new('helmet_team_crown', me_helmet_team_crown)
ob_front_mag_pouch__0_043 = bpy.data.objects.new('front_mag_pouch_-0.043', me_front_mag_pouch__0_043)
ob_front_mag_pouch_0 = bpy.data.objects.new('front_mag_pouch_0', me_front_mag_pouch_0)
ob_front_mag_pouch_0_043 = bpy.data.objects.new('front_mag_pouch_0.043', me_front_mag_pouch_0_043)
ob_knee_pad_l = bpy.data.objects.new('knee_pad_L', me_knee_pad_l)
ob_knee_pad_r = bpy.data.objects.new('knee_pad_R', me_knee_pad_r)
ob_chest_team_marker = bpy.data.objects.new('chest_team_marker', me_chest_team_marker)
ob_medical_backpack = bpy.data.objects.new('medical_backpack', me_medical_backpack)
ob_medical_pack_flap = bpy.data.objects.new('medical_pack_flap', me_medical_pack_flap)
ob_aid_identifier_band = bpy.data.objects.new('aid_identifier_band', me_aid_identifier_band)
ob_medical_side_satchel = bpy.data.objects.new('medical_side_satchel', me_medical_side_satchel)
ob_medical_satchel_flap = bpy.data.objects.new('medical_satchel_flap', me_medical_satchel_flap)
ob_medical_case = bpy.data.objects.new('medical_case', me_medical_case)
ob_medical_case_band = bpy.data.objects.new('medical_case_band', me_medical_case_band)
ob_medical_case_handle = bpy.data.objects.new('medical_case_handle', me_medical_case_handle)
ob_fc_ground = bpy.data.objects.new('fc_ground', me_fc_ground)
ob_hp_healthbar = bpy.data.objects.new('hp_healthbar', None)
ob_hp_work = bpy.data.objects.new('hp_work', None)

# ---- transforms, parenting, visibility, modifiers, constraints
ob_fc_camera.location = (91.86, -91.86, 75.0)
ob_fc_camera.rotation_euler = (1.047, 0.0, 0.7854)
ob_fc_sun.location = (0.0, 0.0, 0.0)
ob_fc_sun.rotation_euler = (0.0, -0.6981, 0.5829)
ob_fc_rim.location = (0.0, 0.0, 0.0)
ob_fc_rim.rotation_euler = (0.9599, 0.0, 3.927)
ob_root.location = (0.0, 0.0, 0.0)
ob_pelvis.parent = ob_root
ob_pelvis.location = (0.0, 0.0, 0.28)
ob_spine.parent = ob_pelvis
ob_spine.location = (0.0, 0.0, 0.035)
ob_neck.parent = ob_spine
ob_neck.location = (0.0, 0.0, 0.17)
ob_weapon_mount.parent = ob_spine
ob_weapon_mount.location = (0.07, -0.033, 0.11)
ob_work_gear_mount.parent = ob_spine
ob_work_gear_mount.location = (0.1, -0.09, 0.05)
ob_observation_mount.parent = ob_spine
ob_observation_mount.location = (0.06, 0.0, 0.15)
ob_trouser_hips.parent = ob_pelvis
ob_trouser_hips.location = (0.0, 0.0, 0.0)
_m = ob_trouser_hips.modifiers.new('bevel', 'BEVEL')
_m.width = 0.005
_m.width_pct = 0.005
_m.segments = 2
_m.angle_limit = 0.6109
ob_field_tunic.parent = ob_spine
ob_field_tunic.location = (0.0, 0.0, 0.078)
_m = ob_field_tunic.modifiers.new('bevel', 'BEVEL')
_m.width = 0.005
_m.width_pct = 0.005
_m.segments = 2
_m.angle_limit = 0.6109
ob_web_belt.parent = ob_pelvis
ob_web_belt.location = (0.0, 0.0, -0.002)
_m = ob_web_belt.modifiers.new('bevel', 'BEVEL')
_m.width = 0.005
_m.width_pct = 0.005
_m.segments = 2
_m.angle_limit = 0.6109
ob_belt_buckle.parent = ob_pelvis
ob_belt_buckle.location = (0.055, 0.0, -0.002)
_m = ob_belt_buckle.modifiers.new('bevel', 'BEVEL')
_m.width = 0.005
_m.width_pct = 0.005
_m.segments = 2
_m.angle_limit = 0.6109
ob_face.parent = ob_neck
ob_face.location = (0.004, 0.0, 0.032)
ob_face.scale = (1.02, 0.9, 1.12)
ob_face_nose.parent = ob_neck
ob_face_nose.location = (0.035, 0.0, 0.034)
_m = ob_face_nose.modifiers.new('bevel', 'BEVEL')
_m.width = 0.004
_m.width_pct = 0.004
_m.segments = 2
_m.angle_limit = 0.6109
ob_eye__1.parent = ob_neck
ob_eye__1.location = (0.036, -0.015, 0.041)
_m = ob_eye__1.modifiers.new('bevel', 'BEVEL')
_m.width = 0.001
_m.width_pct = 0.001
_m.segments = 2
_m.angle_limit = 0.6109
ob_eye_1.parent = ob_neck
ob_eye_1.location = (0.036, 0.015, 0.041)
_m = ob_eye_1.modifiers.new('bevel', 'BEVEL')
_m.width = 0.001
_m.width_pct = 0.001
_m.segments = 2
_m.angle_limit = 0.6109
ob_hip_l.parent = ob_pelvis
ob_hip_l.location = (0.0, 0.037, 0.0)
ob_thigh_l.parent = ob_hip_l
ob_thigh_l.location = (0.0, 0.0, -0.065)
_m = ob_thigh_l.modifiers.new('bevel', 'BEVEL')
_m.width = 0.005
_m.width_pct = 0.005
_m.segments = 2
_m.angle_limit = 0.6109
ob_knee_l.parent = ob_hip_l
ob_knee_l.location = (0.0, 0.0, -0.13)
ob_shin_l.parent = ob_knee_l
ob_shin_l.location = (0.0, 0.0, -0.056)
_m = ob_shin_l.modifiers.new('bevel', 'BEVEL')
_m.width = 0.005
_m.width_pct = 0.005
_m.segments = 2
_m.angle_limit = 0.6109
ob_boot_l.parent = ob_knee_l
ob_boot_l.location = (0.014, 0.0, -0.129)
_m = ob_boot_l.modifiers.new('bevel', 'BEVEL')
_m.width = 0.005
_m.width_pct = 0.005
_m.segments = 2
_m.angle_limit = 0.6109
ob_boot_sole_l.parent = ob_knee_l
ob_boot_sole_l.location = (0.015, 0.0, -0.145)
_m = ob_boot_sole_l.modifiers.new('bevel', 'BEVEL')
_m.width = 0.002
_m.width_pct = 0.002
_m.segments = 2
_m.angle_limit = 0.6109
ob_trouser_pocket_l.parent = ob_hip_l
ob_trouser_pocket_l.location = (0.004, 0.029, -0.049)
_m = ob_trouser_pocket_l.modifiers.new('bevel', 'BEVEL')
_m.width = 0.005
_m.width_pct = 0.005
_m.segments = 2
_m.angle_limit = 0.6109
ob_shoulder_l.parent = ob_spine
ob_shoulder_l.location = (0.0, 0.079, 0.143)
ob_upper_sleeve_l.parent = ob_shoulder_l
ob_upper_sleeve_l.location = (0.0, 0.0, -0.045)
_m = ob_upper_sleeve_l.modifiers.new('bevel', 'BEVEL')
_m.width = 0.005
_m.width_pct = 0.005
_m.segments = 2
_m.angle_limit = 0.6109
ob_elbow_l.parent = ob_shoulder_l
ob_elbow_l.location = (0.0, 0.0, -0.09)
ob_forearm_l.parent = ob_elbow_l
ob_forearm_l.location = (0.0, 0.0, -0.04)
_m = ob_forearm_l.modifiers.new('bevel', 'BEVEL')
_m.width = 0.005
_m.width_pct = 0.005
_m.segments = 2
_m.angle_limit = 0.6109
ob_glove_l.parent = ob_elbow_l
ob_glove_l.location = (0.0, 0.0, -0.088)
_m = ob_glove_l.modifiers.new('bevel', 'BEVEL')
_m.width = 0.005
_m.width_pct = 0.005
_m.segments = 2
_m.angle_limit = 0.6109
ob_sleeve_team_band_l.parent = ob_shoulder_l
ob_sleeve_team_band_l.location = (0.0, 0.0, -0.028)
_m = ob_sleeve_team_band_l.modifiers.new('bevel', 'BEVEL')
_m.width = 0.005
_m.width_pct = 0.005
_m.segments = 2
_m.angle_limit = 0.6109
ob_hip_r.parent = ob_pelvis
ob_hip_r.location = (0.0, -0.037, 0.0)
ob_thigh_r.parent = ob_hip_r
ob_thigh_r.location = (0.0, 0.0, -0.065)
_m = ob_thigh_r.modifiers.new('bevel', 'BEVEL')
_m.width = 0.005
_m.width_pct = 0.005
_m.segments = 2
_m.angle_limit = 0.6109
ob_knee_r.parent = ob_hip_r
ob_knee_r.location = (0.0, 0.0, -0.13)
ob_shin_r.parent = ob_knee_r
ob_shin_r.location = (0.0, 0.0, -0.056)
_m = ob_shin_r.modifiers.new('bevel', 'BEVEL')
_m.width = 0.005
_m.width_pct = 0.005
_m.segments = 2
_m.angle_limit = 0.6109
ob_boot_r.parent = ob_knee_r
ob_boot_r.location = (0.014, 0.0, -0.129)
_m = ob_boot_r.modifiers.new('bevel', 'BEVEL')
_m.width = 0.005
_m.width_pct = 0.005
_m.segments = 2
_m.angle_limit = 0.6109
ob_boot_sole_r.parent = ob_knee_r
ob_boot_sole_r.location = (0.015, 0.0, -0.145)
_m = ob_boot_sole_r.modifiers.new('bevel', 'BEVEL')
_m.width = 0.002
_m.width_pct = 0.002
_m.segments = 2
_m.angle_limit = 0.6109
ob_trouser_pocket_r.parent = ob_hip_r
ob_trouser_pocket_r.location = (0.004, -0.029, -0.049)
_m = ob_trouser_pocket_r.modifiers.new('bevel', 'BEVEL')
_m.width = 0.005
_m.width_pct = 0.005
_m.segments = 2
_m.angle_limit = 0.6109
ob_shoulder_r.parent = ob_spine
ob_shoulder_r.location = (0.0, -0.079, 0.143)
ob_upper_sleeve_r.parent = ob_shoulder_r
ob_upper_sleeve_r.location = (0.0, 0.0, -0.045)
_m = ob_upper_sleeve_r.modifiers.new('bevel', 'BEVEL')
_m.width = 0.005
_m.width_pct = 0.005
_m.segments = 2
_m.angle_limit = 0.6109
ob_elbow_r.parent = ob_shoulder_r
ob_elbow_r.location = (0.0, 0.0, -0.09)
ob_forearm_r.parent = ob_elbow_r
ob_forearm_r.location = (0.0, 0.0, -0.04)
_m = ob_forearm_r.modifiers.new('bevel', 'BEVEL')
_m.width = 0.005
_m.width_pct = 0.005
_m.segments = 2
_m.angle_limit = 0.6109
ob_glove_r.parent = ob_elbow_r
ob_glove_r.location = (0.0, 0.0, -0.088)
_m = ob_glove_r.modifiers.new('bevel', 'BEVEL')
_m.width = 0.005
_m.width_pct = 0.005
_m.segments = 2
_m.angle_limit = 0.6109
ob_sleeve_team_band_r.parent = ob_shoulder_r
ob_sleeve_team_band_r.location = (0.0, 0.0, -0.028)
_m = ob_sleeve_team_band_r.modifiers.new('bevel', 'BEVEL')
_m.width = 0.005
_m.width_pct = 0.005
_m.segments = 2
_m.angle_limit = 0.6109
ob_modular_front_plate.parent = ob_spine
ob_modular_front_plate.location = (0.054, 0.0, 0.084)
_m = ob_modular_front_plate.modifiers.new('bevel', 'BEVEL')
_m.width = 0.005
_m.width_pct = 0.005
_m.segments = 2
_m.angle_limit = 0.6109
ob_rear_plate.parent = ob_spine
ob_rear_plate.location = (-0.055, 0.0, 0.088)
_m = ob_rear_plate.modifiers.new('bevel', 'BEVEL')
_m.width = 0.005
_m.width_pct = 0.005
_m.segments = 2
_m.angle_limit = 0.6109
ob_low_profile_helmet.parent = ob_neck
ob_low_profile_helmet.location = (-0.004, 0.0, 0.055)
ob_low_profile_helmet.scale = (1.1, 1.0, 0.73)
ob_helmet_team_crown.parent = ob_neck
ob_helmet_team_crown.location = (-0.006, 0.0, 0.091)
_m = ob_helmet_team_crown.modifiers.new('bevel', 'BEVEL')
_m.width = 0.005
_m.width_pct = 0.005
_m.segments = 2
_m.angle_limit = 0.6109
ob_front_mag_pouch__0_043.parent = ob_spine
ob_front_mag_pouch__0_043.location = (0.081, -0.043, 0.055)
_m = ob_front_mag_pouch__0_043.modifiers.new('bevel', 'BEVEL')
_m.width = 0.005
_m.width_pct = 0.005
_m.segments = 2
_m.angle_limit = 0.6109
ob_front_mag_pouch_0.parent = ob_spine
ob_front_mag_pouch_0.location = (0.081, 0.0, 0.055)
_m = ob_front_mag_pouch_0.modifiers.new('bevel', 'BEVEL')
_m.width = 0.005
_m.width_pct = 0.005
_m.segments = 2
_m.angle_limit = 0.6109
ob_front_mag_pouch_0_043.parent = ob_spine
ob_front_mag_pouch_0_043.location = (0.081, 0.043, 0.055)
_m = ob_front_mag_pouch_0_043.modifiers.new('bevel', 'BEVEL')
_m.width = 0.005
_m.width_pct = 0.005
_m.segments = 2
_m.angle_limit = 0.6109
ob_knee_pad_l.parent = ob_knee_l
ob_knee_pad_l.location = (0.026, 0.0, 0.003)
_m = ob_knee_pad_l.modifiers.new('bevel', 'BEVEL')
_m.width = 0.005
_m.width_pct = 0.005
_m.segments = 2
_m.angle_limit = 0.6109
ob_knee_pad_r.parent = ob_knee_r
ob_knee_pad_r.location = (0.026, 0.0, 0.003)
_m = ob_knee_pad_r.modifiers.new('bevel', 'BEVEL')
_m.width = 0.005
_m.width_pct = 0.005
_m.segments = 2
_m.angle_limit = 0.6109
ob_chest_team_marker.parent = ob_spine
ob_chest_team_marker.location = (0.076, 0.0, 0.116)
_m = ob_chest_team_marker.modifiers.new('bevel', 'BEVEL')
_m.width = 0.005
_m.width_pct = 0.005
_m.segments = 2
_m.angle_limit = 0.6109
ob_medical_backpack.parent = ob_spine
ob_medical_backpack.location = (-0.093, 0.0, 0.073)
_m = ob_medical_backpack.modifiers.new('bevel', 'BEVEL')
_m.width = 0.005
_m.width_pct = 0.005
_m.segments = 2
_m.angle_limit = 0.6109
ob_medical_pack_flap.parent = ob_spine
ob_medical_pack_flap.location = (-0.142, 0.0, 0.115)
_m = ob_medical_pack_flap.modifiers.new('bevel', 'BEVEL')
_m.width = 0.005
_m.width_pct = 0.005
_m.segments = 2
_m.angle_limit = 0.6109
ob_aid_identifier_band.parent = ob_spine
ob_aid_identifier_band.location = (-0.155, 0.0, 0.117)
_m = ob_aid_identifier_band.modifiers.new('bevel', 'BEVEL')
_m.width = 0.005
_m.width_pct = 0.005
_m.segments = 2
_m.angle_limit = 0.6109
ob_medical_side_satchel.parent = ob_spine
ob_medical_side_satchel.location = (-0.006, 0.108, 0.026)
_m = ob_medical_side_satchel.modifiers.new('bevel', 'BEVEL')
_m.width = 0.005
_m.width_pct = 0.005
_m.segments = 2
_m.angle_limit = 0.6109
ob_medical_satchel_flap.parent = ob_spine
ob_medical_satchel_flap.location = (-0.006, 0.111, 0.078)
_m = ob_medical_satchel_flap.modifiers.new('bevel', 'BEVEL')
_m.width = 0.005
_m.width_pct = 0.005
_m.segments = 2
_m.angle_limit = 0.6109
ob_medical_case.parent = ob_work_gear_mount
ob_medical_case.location = (0.0, 0.0, -0.03)
_m = ob_medical_case.modifiers.new('bevel', 'BEVEL')
_m.width = 0.005
_m.width_pct = 0.005
_m.segments = 2
_m.angle_limit = 0.6109
ob_medical_case_band.parent = ob_work_gear_mount
ob_medical_case_band.location = (0.0, 0.0, -0.028)
_m = ob_medical_case_band.modifiers.new('bevel', 'BEVEL')
_m.width = 0.005
_m.width_pct = 0.005
_m.segments = 2
_m.angle_limit = 0.6109
ob_medical_case_handle.parent = ob_work_gear_mount
ob_medical_case_handle.location = (0.0, 0.0, 0.012)
_m = ob_medical_case_handle.modifiers.new('bevel', 'BEVEL')
_m.width = 0.005
_m.width_pct = 0.005
_m.segments = 2
_m.angle_limit = 0.6109
ob_fc_ground.location = (0.0, 0.0, 0.0)
ob_fc_ground.hide_render = True
ob_fc_ground.is_shadow_catcher = True
ob_hp_healthbar.parent = ob_root
ob_hp_healthbar.location = (0.0, 0.0, 0.66)
ob_hp_work.parent = ob_work_gear_mount
ob_hp_work.location = (0.03, 0.0, 0.03)

# ---- collection membership
scene.collection.objects.link(ob_fc_camera)
scene.collection.objects.link(ob_fc_sun)
scene.collection.objects.link(ob_fc_rim)
scene.collection.objects.link(ob_root)
scene.collection.objects.link(ob_pelvis)
scene.collection.objects.link(ob_spine)
scene.collection.objects.link(ob_neck)
scene.collection.objects.link(ob_weapon_mount)
scene.collection.objects.link(ob_work_gear_mount)
scene.collection.objects.link(ob_observation_mount)
scene.collection.objects.link(ob_trouser_hips)
scene.collection.objects.link(ob_field_tunic)
scene.collection.objects.link(ob_web_belt)
scene.collection.objects.link(ob_belt_buckle)
scene.collection.objects.link(ob_face)
scene.collection.objects.link(ob_face_nose)
scene.collection.objects.link(ob_eye__1)
scene.collection.objects.link(ob_eye_1)
scene.collection.objects.link(ob_hip_l)
scene.collection.objects.link(ob_thigh_l)
scene.collection.objects.link(ob_knee_l)
scene.collection.objects.link(ob_shin_l)
scene.collection.objects.link(ob_boot_l)
scene.collection.objects.link(ob_boot_sole_l)
scene.collection.objects.link(ob_trouser_pocket_l)
scene.collection.objects.link(ob_shoulder_l)
scene.collection.objects.link(ob_upper_sleeve_l)
scene.collection.objects.link(ob_elbow_l)
scene.collection.objects.link(ob_forearm_l)
scene.collection.objects.link(ob_glove_l)
scene.collection.objects.link(ob_sleeve_team_band_l)
scene.collection.objects.link(ob_hip_r)
scene.collection.objects.link(ob_thigh_r)
scene.collection.objects.link(ob_knee_r)
scene.collection.objects.link(ob_shin_r)
scene.collection.objects.link(ob_boot_r)
scene.collection.objects.link(ob_boot_sole_r)
scene.collection.objects.link(ob_trouser_pocket_r)
scene.collection.objects.link(ob_shoulder_r)
scene.collection.objects.link(ob_upper_sleeve_r)
scene.collection.objects.link(ob_elbow_r)
scene.collection.objects.link(ob_forearm_r)
scene.collection.objects.link(ob_glove_r)
scene.collection.objects.link(ob_sleeve_team_band_r)
scene.collection.objects.link(ob_modular_front_plate)
scene.collection.objects.link(ob_rear_plate)
scene.collection.objects.link(ob_low_profile_helmet)
scene.collection.objects.link(ob_helmet_team_crown)
scene.collection.objects.link(ob_front_mag_pouch__0_043)
scene.collection.objects.link(ob_front_mag_pouch_0)
scene.collection.objects.link(ob_front_mag_pouch_0_043)
scene.collection.objects.link(ob_knee_pad_l)
scene.collection.objects.link(ob_knee_pad_r)
scene.collection.objects.link(ob_chest_team_marker)
scene.collection.objects.link(ob_medical_backpack)
scene.collection.objects.link(ob_medical_pack_flap)
scene.collection.objects.link(ob_aid_identifier_band)
scene.collection.objects.link(ob_medical_side_satchel)
scene.collection.objects.link(ob_medical_satchel_flap)
scene.collection.objects.link(ob_medical_case)
scene.collection.objects.link(ob_medical_case_band)
scene.collection.objects.link(ob_medical_case_handle)
scene.collection.objects.link(ob_fc_ground)
scene.collection.objects.link(ob_hp_healthbar)
scene.collection.objects.link(ob_hp_work)

# ---- scene / render settings (as saved in the file)
scene.camera = ob_fc_camera
scene.frame_start = 1; scene.frame_end = 250; scene.frame_set(1)
scene.render.engine = 'CYCLES'
scene.render.resolution_x = 192
scene.render.resolution_y = 160
scene.render.filter_size = 1.2
scene.render.film_transparent = True
scene.render.bake_bias = 0.0
scene.render.bake_samples = 0
scene.render.compositor_device = 'GPU'
scene.cycles.samples = 64
scene.cycles.adaptive_threshold = 0.02
scene.cycles.max_bounces = 4
scene.cycles.diffuse_bounces = 2
scene.cycles.glossy_bounces = 2
scene.cycles.transparent_max_bounces = 4
scene.cycles.seed = 7
scene.eevee.use_volume_custom_range = False
scene.eevee.fast_gi_thickness_near = 0.1
scene.eevee.fast_gi_thickness_far = 0.0
scene.eevee.ray_tracing_options.screen_trace_thickness = 0.1
scene.view_settings.look = 'AgX - Punchy'
scene.view_settings.exposure = 0.25
bpy.context.view_layer.update()
